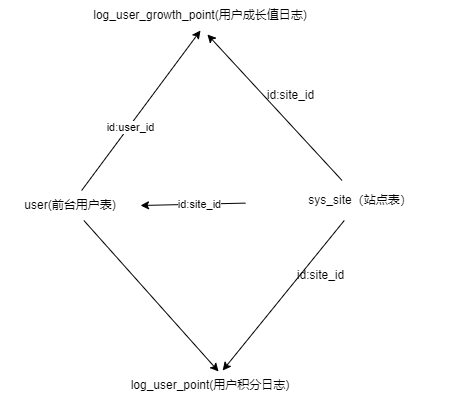

The diagram above was exported from draw.io. Its source (the exported page's mxGraphModel, read from the mxfile embedded in the PNG):
<mxGraphModel dx="1422" dy="2034" grid="1" gridSize="10" guides="1" tooltips="1" connect="1" arrows="1" fold="1" page="1" pageScale="1" pageWidth="827" pageHeight="1169" math="0" shadow="0">
  <root>
    <mxCell id="0" />
    <mxCell id="1" parent="0" />
    <mxCell id="eM3cfrDG6ZaKou6oY5dk-1" value="log_user_growth_point(用户成长值日志)" style="text;html=1;strokeColor=none;fillColor=none;align=center;verticalAlign=middle;whiteSpace=wrap;rounded=0;" vertex="1" parent="1">
      <mxGeometry x="200" y="-550" width="230" height="30" as="geometry" />
    </mxCell>
    <mxCell id="eM3cfrDG6ZaKou6oY5dk-2" style="rounded=0;orthogonalLoop=1;jettySize=auto;html=1;entryX=0.5;entryY=1;entryDx=0;entryDy=0;" edge="1" parent="1" source="eM3cfrDG6ZaKou6oY5dk-4" target="eM3cfrDG6ZaKou6oY5dk-1">
      <mxGeometry relative="1" as="geometry" />
    </mxCell>
    <mxCell id="eM3cfrDG6ZaKou6oY5dk-3" value="id:user_id" style="edgeLabel;html=1;align=center;verticalAlign=middle;resizable=0;points=[];" vertex="1" connectable="0" parent="eM3cfrDG6ZaKou6oY5dk-2">
      <mxGeometry x="-0.1923" y="-1" relative="1" as="geometry">
        <mxPoint as="offset" />
      </mxGeometry>
    </mxCell>
    <mxCell id="eM3cfrDG6ZaKou6oY5dk-12" style="edgeStyle=none;rounded=0;orthogonalLoop=1;jettySize=auto;html=1;entryX=0.535;entryY=0.033;entryDx=0;entryDy=0;entryPerimeter=0;" edge="1" parent="1" source="eM3cfrDG6ZaKou6oY5dk-4" target="eM3cfrDG6ZaKou6oY5dk-10">
      <mxGeometry relative="1" as="geometry" />
    </mxCell>
    <mxCell id="eM3cfrDG6ZaKou6oY5dk-4" value="user(前台用户表)" style="text;html=1;strokeColor=none;fillColor=none;align=center;verticalAlign=middle;whiteSpace=wrap;rounded=0;" vertex="1" parent="1">
      <mxGeometry x="115" y="-360" width="140" height="30" as="geometry" />
    </mxCell>
    <mxCell id="eM3cfrDG6ZaKou6oY5dk-5" style="rounded=0;orthogonalLoop=1;jettySize=auto;html=1;entryX=0.53;entryY=1.133;entryDx=0;entryDy=0;entryPerimeter=0;" edge="1" parent="1" source="eM3cfrDG6ZaKou6oY5dk-8" target="eM3cfrDG6ZaKou6oY5dk-1">
      <mxGeometry relative="1" as="geometry" />
    </mxCell>
    <mxCell id="eM3cfrDG6ZaKou6oY5dk-6" style="edgeStyle=none;rounded=0;orthogonalLoop=1;jettySize=auto;html=1;entryX=1;entryY=0.5;entryDx=0;entryDy=0;" edge="1" parent="1" source="eM3cfrDG6ZaKou6oY5dk-8" target="eM3cfrDG6ZaKou6oY5dk-4">
      <mxGeometry relative="1" as="geometry" />
    </mxCell>
    <mxCell id="eM3cfrDG6ZaKou6oY5dk-7" value="id:site_id" style="edgeLabel;html=1;align=center;verticalAlign=middle;resizable=0;points=[];" vertex="1" connectable="0" parent="eM3cfrDG6ZaKou6oY5dk-6">
      <mxGeometry x="-0.1101" relative="1" as="geometry">
        <mxPoint as="offset" />
      </mxGeometry>
    </mxCell>
    <mxCell id="eM3cfrDG6ZaKou6oY5dk-13" style="edgeStyle=none;rounded=0;orthogonalLoop=1;jettySize=auto;html=1;" edge="1" parent="1" source="eM3cfrDG6ZaKou6oY5dk-8" target="eM3cfrDG6ZaKou6oY5dk-10">
      <mxGeometry relative="1" as="geometry" />
    </mxCell>
    <mxCell id="eM3cfrDG6ZaKou6oY5dk-8" value="sys_site（站点表）" style="text;html=1;strokeColor=none;fillColor=none;align=center;verticalAlign=middle;whiteSpace=wrap;rounded=0;" vertex="1" parent="1">
      <mxGeometry x="360" y="-370" width="230" height="40" as="geometry" />
    </mxCell>
    <mxCell id="eM3cfrDG6ZaKou6oY5dk-9" value="id:site_id" style="text;html=1;align=center;verticalAlign=middle;resizable=0;points=[];autosize=1;strokeColor=none;fillColor=none;" vertex="1" parent="1">
      <mxGeometry x="370" y="-470" width="70" height="30" as="geometry" />
    </mxCell>
    <mxCell id="eM3cfrDG6ZaKou6oY5dk-10" value="log_user_point(用户积分日志)" style="text;html=1;strokeColor=none;fillColor=none;align=center;verticalAlign=middle;whiteSpace=wrap;rounded=0;" vertex="1" parent="1">
      <mxGeometry x="210" y="-180" width="230" height="30" as="geometry" />
    </mxCell>
    <mxCell id="eM3cfrDG6ZaKou6oY5dk-14" value="id:site_id" style="text;html=1;align=center;verticalAlign=middle;resizable=0;points=[];autosize=1;strokeColor=none;fillColor=none;" vertex="1" parent="1">
      <mxGeometry x="400" y="-290" width="70" height="30" as="geometry" />
    </mxCell>
  </root>
</mxGraphModel>